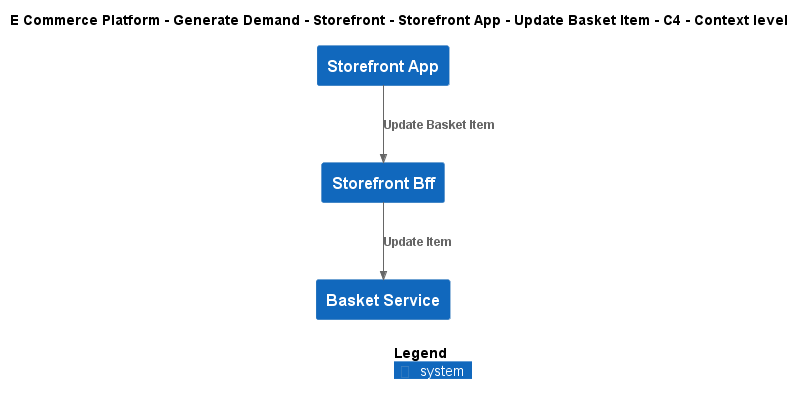

The diagram above was rendered by PlantUML. Its source (embedded in the PNG):
@startuml
!include ..\..\..\..\..\..\..\.c4s\C4_Context.puml

AddElementTag("c4interflow:lifecycle:new", $bgColor=green, $fontColor=#ffffff, $borderColor=green, $shadowing="False")
AddElementTag("c4interflow:lifecycle:changed", $bgColor=orange, $fontColor=#ffffff, $borderColor=orange, $shadowing="False")
AddElementTag("c4interflow:lifecycle:removed", $bgColor=red, $fontColor=#ffffff, $borderColor=red, $shadowing="False")

AddRelTag("c4interflow:lifecycle:new", $textColor=green, $lineColor=green)
AddRelTag("c4interflow:lifecycle:changed", $textColor=orange, $lineColor=orange)
AddRelTag("c4interflow:lifecycle:removed", $textColor=red, $lineColor=red)

SHOW_PERSON_PORTRAIT()
LAYOUT_TOP_DOWN()

skinparam linetype polyline

title E Commerce Platform - Generate Demand - Storefront - Storefront App - Update Basket Item - C4 - Context level

System(ECommercePlatform.GenerateDemand.Storefront.SoftwareSystems.StorefrontApp, "Storefront App", "")
System(ECommercePlatform.GenerateDemand.Storefront.SoftwareSystems.StorefrontBff, "Storefront Bff", "")
System(ECommercePlatform.GenerateDemand.Basket.SoftwareSystems.BasketService, "Basket Service", "")

Rel(ECommercePlatform.GenerateDemand.Storefront.SoftwareSystems.StorefrontApp, ECommercePlatform.GenerateDemand.Storefront.SoftwareSystems.StorefrontBff, "Update Basket Item")
Rel(ECommercePlatform.GenerateDemand.Storefront.SoftwareSystems.StorefrontBff, ECommercePlatform.GenerateDemand.Basket.SoftwareSystems.BasketService, "Update Item")


SHOW_LEGEND()
@enduml